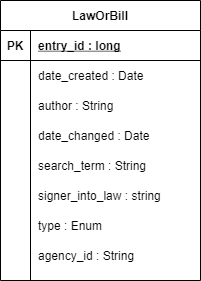

The diagram above was exported from draw.io. Its source (the exported page's mxGraphModel, read from the mxfile embedded in the PNG):
<mxGraphModel dx="1086" dy="806" grid="1" gridSize="10" guides="1" tooltips="1" connect="1" arrows="1" fold="1" page="1" pageScale="1" pageWidth="850" pageHeight="1100" math="0" shadow="0" extFonts="Permanent Marker^https://fonts.googleapis.com/css?family=Permanent+Marker">
  <root>
    <mxCell id="0" />
    <mxCell id="1" parent="0" />
    <mxCell id="2" value="LawOrBill" style="shape=table;startSize=30;container=1;collapsible=1;childLayout=tableLayout;fixedRows=1;rowLines=0;fontStyle=1;align=center;resizeLast=1;" vertex="1" parent="1">
      <mxGeometry x="325" y="580" width="200" height="280" as="geometry" />
    </mxCell>
    <mxCell id="3" value="" style="shape=partialRectangle;collapsible=0;dropTarget=0;pointerEvents=0;fillColor=none;top=0;left=0;bottom=1;right=0;points=[[0,0.5],[1,0.5]];portConstraint=eastwest;" vertex="1" parent="2">
      <mxGeometry y="30" width="200" height="30" as="geometry" />
    </mxCell>
    <mxCell id="4" value="PK" style="shape=partialRectangle;connectable=0;fillColor=none;top=0;left=0;bottom=0;right=0;fontStyle=1;overflow=hidden;" vertex="1" parent="3">
      <mxGeometry width="30" height="30" as="geometry" />
    </mxCell>
    <mxCell id="5" value="entry_id : long" style="shape=partialRectangle;connectable=0;fillColor=none;top=0;left=0;bottom=0;right=0;align=left;spacingLeft=6;fontStyle=5;overflow=hidden;" vertex="1" parent="3">
      <mxGeometry x="30" width="170" height="30" as="geometry" />
    </mxCell>
    <mxCell id="6" value="" style="shape=partialRectangle;collapsible=0;dropTarget=0;pointerEvents=0;fillColor=none;top=0;left=0;bottom=0;right=0;points=[[0,0.5],[1,0.5]];portConstraint=eastwest;" vertex="1" parent="2">
      <mxGeometry y="60" width="200" height="30" as="geometry" />
    </mxCell>
    <mxCell id="7" value="" style="shape=partialRectangle;connectable=0;fillColor=none;top=0;left=0;bottom=0;right=0;editable=1;overflow=hidden;" vertex="1" parent="6">
      <mxGeometry width="30" height="30" as="geometry" />
    </mxCell>
    <mxCell id="8" value="date_created : Date" style="shape=partialRectangle;connectable=0;fillColor=none;top=0;left=0;bottom=0;right=0;align=left;spacingLeft=6;overflow=hidden;" vertex="1" parent="6">
      <mxGeometry x="30" width="170" height="30" as="geometry" />
    </mxCell>
    <mxCell id="9" value="" style="shape=partialRectangle;collapsible=0;dropTarget=0;pointerEvents=0;fillColor=none;top=0;left=0;bottom=0;right=0;points=[[0,0.5],[1,0.5]];portConstraint=eastwest;" vertex="1" parent="2">
      <mxGeometry y="90" width="200" height="30" as="geometry" />
    </mxCell>
    <mxCell id="10" value="" style="shape=partialRectangle;connectable=0;fillColor=none;top=0;left=0;bottom=0;right=0;editable=1;overflow=hidden;" vertex="1" parent="9">
      <mxGeometry width="30" height="30" as="geometry" />
    </mxCell>
    <mxCell id="11" value="author : String" style="shape=partialRectangle;connectable=0;fillColor=none;top=0;left=0;bottom=0;right=0;align=left;spacingLeft=6;overflow=hidden;" vertex="1" parent="9">
      <mxGeometry x="30" width="170" height="30" as="geometry" />
    </mxCell>
    <mxCell id="12" value="" style="shape=partialRectangle;collapsible=0;dropTarget=0;pointerEvents=0;fillColor=none;top=0;left=0;bottom=0;right=0;points=[[0,0.5],[1,0.5]];portConstraint=eastwest;" vertex="1" parent="2">
      <mxGeometry y="120" width="200" height="30" as="geometry" />
    </mxCell>
    <mxCell id="13" value="" style="shape=partialRectangle;connectable=0;fillColor=none;top=0;left=0;bottom=0;right=0;editable=1;overflow=hidden;" vertex="1" parent="12">
      <mxGeometry width="30" height="30" as="geometry" />
    </mxCell>
    <mxCell id="14" value="date_changed : Date" style="shape=partialRectangle;connectable=0;fillColor=none;top=0;left=0;bottom=0;right=0;align=left;spacingLeft=6;overflow=hidden;" vertex="1" parent="12">
      <mxGeometry x="30" width="170" height="30" as="geometry" />
    </mxCell>
    <mxCell id="15" value="" style="shape=partialRectangle;collapsible=0;dropTarget=0;pointerEvents=0;fillColor=none;top=0;left=0;bottom=0;right=0;points=[[0,0.5],[1,0.5]];portConstraint=eastwest;" vertex="1" parent="2">
      <mxGeometry y="150" width="200" height="30" as="geometry" />
    </mxCell>
    <mxCell id="16" value="" style="shape=partialRectangle;connectable=0;fillColor=none;top=0;left=0;bottom=0;right=0;editable=1;overflow=hidden;" vertex="1" parent="15">
      <mxGeometry width="30" height="30" as="geometry" />
    </mxCell>
    <mxCell id="17" value="search_term : String" style="shape=partialRectangle;connectable=0;fillColor=none;top=0;left=0;bottom=0;right=0;align=left;spacingLeft=6;overflow=hidden;" vertex="1" parent="15">
      <mxGeometry x="30" width="170" height="30" as="geometry" />
    </mxCell>
    <mxCell id="18" value="" style="shape=partialRectangle;collapsible=0;dropTarget=0;pointerEvents=0;fillColor=none;top=0;left=0;bottom=0;right=0;points=[[0,0.5],[1,0.5]];portConstraint=eastwest;" vertex="1" parent="2">
      <mxGeometry y="180" width="200" height="30" as="geometry" />
    </mxCell>
    <mxCell id="19" value="" style="shape=partialRectangle;connectable=0;fillColor=none;top=0;left=0;bottom=0;right=0;editable=1;overflow=hidden;" vertex="1" parent="18">
      <mxGeometry width="30" height="30" as="geometry" />
    </mxCell>
    <mxCell id="20" value="signer_into_law : string" style="shape=partialRectangle;connectable=0;fillColor=none;top=0;left=0;bottom=0;right=0;align=left;spacingLeft=6;overflow=hidden;" vertex="1" parent="18">
      <mxGeometry x="30" width="170" height="30" as="geometry" />
    </mxCell>
    <mxCell id="21" value="" style="shape=partialRectangle;collapsible=0;dropTarget=0;pointerEvents=0;fillColor=none;top=0;left=0;bottom=0;right=0;points=[[0,0.5],[1,0.5]];portConstraint=eastwest;" vertex="1" parent="2">
      <mxGeometry y="210" width="200" height="30" as="geometry" />
    </mxCell>
    <mxCell id="22" value="" style="shape=partialRectangle;connectable=0;fillColor=none;top=0;left=0;bottom=0;right=0;editable=1;overflow=hidden;" vertex="1" parent="21">
      <mxGeometry width="30" height="30" as="geometry" />
    </mxCell>
    <mxCell id="23" value="type : Enum" style="shape=partialRectangle;connectable=0;fillColor=none;top=0;left=0;bottom=0;right=0;align=left;spacingLeft=6;overflow=hidden;" vertex="1" parent="21">
      <mxGeometry x="30" width="170" height="30" as="geometry" />
    </mxCell>
    <mxCell id="24" value="" style="shape=partialRectangle;collapsible=0;dropTarget=0;pointerEvents=0;fillColor=none;top=0;left=0;bottom=0;right=0;points=[[0,0.5],[1,0.5]];portConstraint=eastwest;" vertex="1" parent="2">
      <mxGeometry y="240" width="200" height="30" as="geometry" />
    </mxCell>
    <mxCell id="25" value="" style="shape=partialRectangle;connectable=0;fillColor=none;top=0;left=0;bottom=0;right=0;editable=1;overflow=hidden;" vertex="1" parent="24">
      <mxGeometry width="30" height="30" as="geometry" />
    </mxCell>
    <mxCell id="26" value="agency_id : String" style="shape=partialRectangle;connectable=0;fillColor=none;top=0;left=0;bottom=0;right=0;align=left;spacingLeft=6;overflow=hidden;" vertex="1" parent="24">
      <mxGeometry x="30" width="170" height="30" as="geometry" />
    </mxCell>
  </root>
</mxGraphModel>